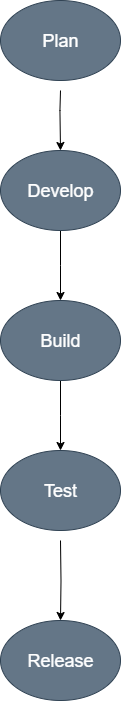

The diagram above was exported from draw.io. Its source (the exported page's mxGraphModel, read from the mxfile embedded in the PNG):
<mxGraphModel dx="1158" dy="713" grid="1" gridSize="10" guides="1" tooltips="1" connect="1" arrows="1" fold="1" page="1" pageScale="1" pageWidth="827" pageHeight="1169" math="0" shadow="0">
  <root>
    <mxCell id="0" />
    <mxCell id="1" parent="0" />
    <mxCell id="30Ztfruvead3D0XPaDBT-4" value="&lt;font style=&quot;font-size: 18px;&quot;&gt;Plan&lt;/font&gt;" style="ellipse;whiteSpace=wrap;html=1;fillColor=#647687;fontColor=#ffffff;strokeColor=#314354;" vertex="1" parent="1">
      <mxGeometry x="330" y="20" width="120" height="80" as="geometry" />
    </mxCell>
    <mxCell id="30Ztfruvead3D0XPaDBT-5" value="" style="endArrow=classic;html=1;rounded=0;" edge="1" parent="1">
      <mxGeometry width="50" height="50" relative="1" as="geometry">
        <mxPoint x="390" y="110" as="sourcePoint" />
        <mxPoint x="390" y="170" as="targetPoint" />
        <Array as="points">
          <mxPoint x="389.44" y="130" />
        </Array>
      </mxGeometry>
    </mxCell>
    <mxCell id="30Ztfruvead3D0XPaDBT-9" value="" style="edgeStyle=orthogonalEdgeStyle;rounded=0;orthogonalLoop=1;jettySize=auto;html=1;" edge="1" parent="1" source="30Ztfruvead3D0XPaDBT-6">
      <mxGeometry relative="1" as="geometry">
        <mxPoint x="390" y="320" as="targetPoint" />
      </mxGeometry>
    </mxCell>
    <mxCell id="30Ztfruvead3D0XPaDBT-6" value="&lt;font style=&quot;font-size: 18px;&quot;&gt;Develop&lt;/font&gt;" style="ellipse;whiteSpace=wrap;html=1;fillColor=#647687;strokeColor=#314354;fontColor=#ffffff;" vertex="1" parent="1">
      <mxGeometry x="330" y="170" width="120" height="80" as="geometry" />
    </mxCell>
    <mxCell id="30Ztfruvead3D0XPaDBT-11" value="" style="edgeStyle=orthogonalEdgeStyle;rounded=0;orthogonalLoop=1;jettySize=auto;html=1;" edge="1" parent="1" source="30Ztfruvead3D0XPaDBT-7">
      <mxGeometry relative="1" as="geometry">
        <mxPoint x="390" y="470" as="targetPoint" />
      </mxGeometry>
    </mxCell>
    <mxCell id="30Ztfruvead3D0XPaDBT-7" value="&lt;font style=&quot;font-size: 18px;&quot;&gt;Build&lt;/font&gt;" style="ellipse;whiteSpace=wrap;html=1;fillColor=#647687;fontColor=#ffffff;strokeColor=#314354;" vertex="1" parent="1">
      <mxGeometry x="330" y="320" width="120" height="80" as="geometry" />
    </mxCell>
    <mxCell id="30Ztfruvead3D0XPaDBT-13" value="" style="edgeStyle=orthogonalEdgeStyle;rounded=0;orthogonalLoop=1;jettySize=auto;html=1;" edge="1" parent="1" target="30Ztfruvead3D0XPaDBT-12">
      <mxGeometry relative="1" as="geometry">
        <mxPoint x="390" y="560" as="sourcePoint" />
      </mxGeometry>
    </mxCell>
    <mxCell id="30Ztfruvead3D0XPaDBT-12" value="&lt;font style=&quot;font-size: 18px;&quot;&gt;Release&lt;/font&gt;" style="ellipse;whiteSpace=wrap;html=1;fillColor=#647687;fontColor=#ffffff;strokeColor=#314354;" vertex="1" parent="1">
      <mxGeometry x="330" y="640" width="120" height="80" as="geometry" />
    </mxCell>
    <mxCell id="30Ztfruvead3D0XPaDBT-15" value="&lt;font style=&quot;font-size: 18px;&quot;&gt;Test&lt;/font&gt;" style="ellipse;whiteSpace=wrap;html=1;fillColor=#647687;fontColor=#ffffff;strokeColor=#314354;" vertex="1" parent="1">
      <mxGeometry x="330" y="470" width="120" height="80" as="geometry" />
    </mxCell>
  </root>
</mxGraphModel>